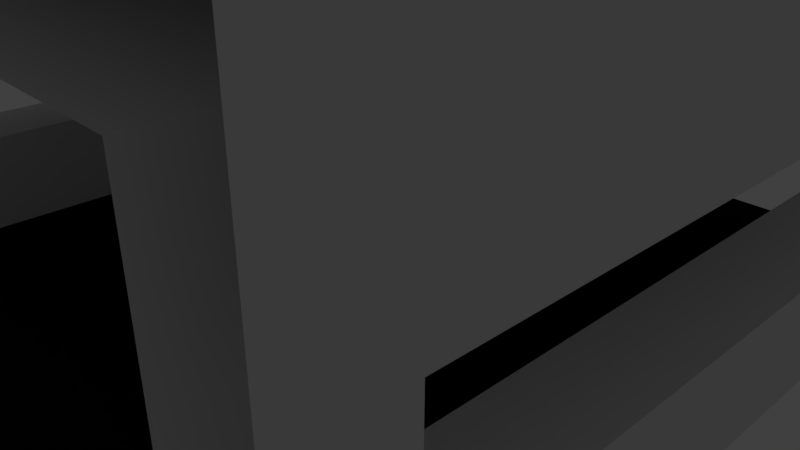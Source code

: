 # Source: TunnelStraightWindow.blend  (saved by Blender 2.79.0; exported with 4.5.12 LTS)
import bpy
from mathutils import Matrix  # noqa: F401  (used for matrix-valued properties, if any)

bpy.ops.wm.read_factory_settings(use_empty=True)
scene = bpy.context.scene
scene.name = 'Scene'

# ---- collections
col_collection_1 = bpy.data.collections.new('Collection 1'); scene.collection.children.link(col_collection_1)

# ---- materials (node trees are filled in below, after node groups)
mat_material = bpy.data.materials.new('Material')
mat_material.alpha_threshold = 0.0
mat_material.use_transparent_shadow = False
mat_material.roughness = 0.5
mat_material.line_color = (0.0, 0.0, 0.0, 1.0)
mat_road = bpy.data.materials.new('Road')
mat_road.alpha_threshold = 0.0
mat_road.use_transparent_shadow = False
mat_road.diffuse_color = (0.004896, 0.004896, 0.004896, 1.0)
mat_road.roughness = 0.5

# ---- material node trees

# ---- world
world_world = bpy.data.worlds.new('World'); scene.world = world_world
world_world.color = (0.05088, 0.05088, 0.05088)
world_world.use_sun_shadow = False
world_world.sun_shadow_jitter_overblur = 0.0
world_world.cycles.sampling_method = 'MANUAL'

# ---- cameras
cam_camera = bpy.data.cameras.new('Camera')
cam_camera.clip_end = 100.0
cam_camera.lens = 35.0
cam_camera.sensor_width = 32.0
cam_camera.sensor_height = 18.0
cam_camera.ortho_scale = 7.314
cam_camera.dof.focus_distance = 0.0
cam_camera.dof.aperture_fstop = 128.0

# ---- lights
light_lamp = bpy.data.lights.new('Lamp', 'POINT')
light_lamp.transmission_factor = 0.0
light_lamp.cutoff_distance = 30.0
light_lamp.energy = 100.0
light_lamp.shadow_buffer_clip_start = 1.001
light_lamp.shadow_soft_size = 0.1
light_lamp.shadow_maximum_resolution = 0.006
light_lamp.use_absolute_resolution = True

# ---- meshes
me_cube = bpy.data.meshes.new('Cube')
me_cube.from_pydata([(-4.0, 5.0, -1.0), (-4.0, 4.0, 0.0), (-5.0, 5.0, 0.0), (-5.0, 4.0, 4.0), (-4.0, 5.0, 0.0), (-5.0, 4.0, 0.0), (-5.0, 5.0, 4.0), (-4.0, 5.0, 4.0), (-4.0, 4.0, -1.0), (-4.0, 4.0, 4.0), (-4.0, -5.0, -1.0), (-4.0, -4.0, 0.0), (-5.0, -5.0, 0.0), (-5.0, -4.0, 4.0), (-4.0, -5.0, 0.0), (-5.0, -4.0, 0.0), (-5.0, -5.0, 4.0), (-4.0, -5.0, 4.0), (-4.0, -4.0, -1.0), (-4.0, 0.0, -1.0), (-5.0, 0.0, 0.0), (-4.0, 0.0, 0.0), (-4.0, -4.0, 4.0), (-4.0, 0.0, 4.0), (-5.0, 0.0, 4.0), (-5.0, 4.0, 5.0), (-5.0, 5.0, 5.0), (-4.0, 4.0, 5.0), (-4.0, 0.0, 5.0), (-5.0, 0.0, 5.0), (-4.0, 5.0, 5.0), (-5.0, -4.0, 5.0), (-5.0, -5.0, 5.0), (-4.0, -4.0, 5.0), (-4.0, -5.0, 5.0), (-5.0, 4.0, 1.25), (-5.0, 4.0, 2.75), (-5.0, 5.0, 2.667), (-5.0, 5.0, 1.25), (-5.0, 0.0, 1.25), (-5.0, 0.0, 2.75), (-5.0, -4.0, 1.25), (-5.0, -4.0, 2.75), (-5.0, -5.0, 2.667), (-5.0, -5.0, 1.25), (-4.0, 5.0, 2.667), (-4.0, 5.0, 1.25), (-4.0, 4.0, 1.25), (-4.0, 4.0, 2.75), (-4.0, 0.0, 2.75), (-4.0, 0.0, 1.25), (-4.0, -5.0, 2.667), (-4.0, -5.0, 1.25), (-4.0, -4.0, 1.25), (-4.0, -4.0, 2.75), (4.0, 5.0, -1.0), (4.0, 4.0, 0.0), (5.0, 5.0, 0.0), (0.0, 4.0, 0.0), (0.0, 5.0, -1.0), (5.0, 4.0, 4.0), (0.0, 5.0, 0.0), (4.0, 5.0, 0.0), (0.0, 4.0, -1.0), (5.0, 4.0, 0.0), (5.0, 5.0, 4.0), (4.0, 5.0, 4.0), (4.0, 4.0, -1.0), (4.0, 4.0, 4.0), (4.0, -5.0, -1.0), (4.0, -4.0, 0.0), (5.0, -5.0, 0.0), (0.0, -4.0, 0.0), (0.0, -5.0, -1.0), (5.0, -4.0, 4.0), (0.0, -5.0, 0.0), (4.0, -5.0, 0.0), (0.0, -4.0, -1.0), (5.0, -4.0, 0.0), (5.0, -5.0, 4.0), (4.0, -5.0, 4.0), (4.0, -4.0, -1.0), (4.0, 0.0, -1.0), (5.0, 0.0, 0.0), (0.0, 0.0, 0.0), (0.0, 0.0, -1.0), (4.0, 0.0, 0.0), (4.0, -4.0, 4.0), (4.0, 0.0, 4.0), (5.0, 0.0, 4.0), (5.0, 4.0, 5.0), (5.0, 5.0, 5.0), (4.0, 4.0, 5.0), (4.0, 0.0, 5.0), (5.0, 0.0, 5.0), (4.0, 5.0, 5.0), (5.0, -4.0, 5.0), (5.0, -5.0, 5.0), (4.0, -4.0, 5.0), (4.0, -5.0, 5.0), (0.0, -4.0, 5.0), (0.0, 0.0, 5.0), (0.0, 4.0, 5.0), (0.0, 5.0, 5.0), (0.0, -5.0, 5.0), (0.0, 5.0, 4.0), (0.0, 4.0, 4.0), (0.0, -5.0, 4.0), (0.0, -4.0, 4.0), (0.0, 0.0, 4.0), (5.0, 4.0, 1.25), (5.0, 4.0, 2.75), (5.0, 5.0, 2.667), (5.0, 5.0, 1.25), (5.0, 0.0, 1.25), (5.0, 0.0, 2.75), (5.0, -4.0, 1.25), (5.0, -4.0, 2.75), (5.0, -5.0, 2.667), (5.0, -5.0, 1.25), (4.0, 5.0, 2.667), (4.0, 5.0, 1.25), (4.0, 4.0, 1.25), (4.0, 4.0, 2.75), (4.0, 0.0, 2.75), (4.0, 0.0, 1.25), (4.0, -5.0, 2.667), (4.0, -5.0, 1.25), (4.0, -4.0, 1.25), (4.0, -4.0, 2.75)], [], [(3, 24, 29, 25), (24, 13, 31, 29), (0, 8, 5), (0, 5, 2), (8, 19, 20, 5), (1, 58, 61, 4), (8, 0, 59, 63), (21, 84, 58, 1), (19, 8, 63, 85), (45, 7, 9, 48), (49, 48, 9, 23), (39, 35, 5, 20), (36, 3, 6, 37), (107, 17, 22, 108), (6, 3, 25, 26), (10, 15, 18), (10, 12, 15), (18, 15, 20, 19), (11, 14, 75, 72), (18, 77, 73, 10), (21, 11, 72, 84), (19, 85, 77, 18), (51, 54, 22, 17), (100, 33, 34, 104), (49, 23, 22, 54), (39, 20, 15, 41), (42, 43, 16, 13), (25, 29, 28, 27), (25, 27, 30, 26), (31, 33, 28, 29), (31, 32, 34, 33), (101, 28, 33, 100), (13, 16, 32, 31), (102, 27, 28, 101), (103, 30, 27, 102), (106, 9, 7, 105), (108, 22, 23, 109), (109, 23, 9, 106), (15, 12, 44, 41), (41, 44, 43, 42), (24, 40, 42, 13), (41, 53, 50, 39), (5, 35, 38, 2), (35, 36, 37, 38), (24, 3, 36, 40), (42, 54, 53, 41), (21, 50, 53, 11), (40, 49, 54, 42), (14, 11, 53, 52), (52, 53, 54, 51), (21, 1, 47, 50), (36, 48, 49, 40), (4, 46, 47, 1), (46, 45, 48, 47), (39, 50, 47, 35), (35, 47, 48, 36), (60, 90, 94, 89), (89, 94, 96, 74), (55, 64, 67), (55, 57, 64), (67, 64, 83, 82), (56, 62, 61, 58), (67, 63, 59, 55), (86, 56, 58, 84), (82, 85, 63, 67), (120, 123, 68, 66), (124, 88, 68, 123), (114, 83, 64, 110), (111, 112, 65, 60), (107, 108, 87, 80), (65, 91, 90, 60), (69, 81, 78), (69, 78, 71), (81, 82, 83, 78), (70, 72, 75, 76), (81, 69, 73, 77), (86, 84, 72, 70), (82, 81, 77, 85), (126, 80, 87, 129), (100, 104, 99, 98), (124, 129, 87, 88), (114, 116, 78, 83), (117, 74, 79, 118), (90, 92, 93, 94), (90, 91, 95, 92), (96, 94, 93, 98), (96, 98, 99, 97), (101, 100, 98, 93), (74, 96, 97, 79), (102, 101, 93, 92), (103, 102, 92, 95), (106, 105, 66, 68), (108, 109, 88, 87), (109, 106, 68, 88), (78, 116, 119, 71), (116, 117, 118, 119), (89, 74, 117, 115), (116, 114, 125, 128), (64, 57, 113, 110), (110, 113, 112, 111), (89, 115, 111, 60), (117, 116, 128, 129), (86, 70, 128, 125), (115, 117, 129, 124), (76, 127, 128, 70), (127, 126, 129, 128), (86, 125, 122, 56), (111, 115, 124, 123), (62, 56, 122, 121), (121, 122, 123, 120), (114, 110, 122, 125), (110, 111, 123, 122)])
me_cube.polygons.foreach_set('material_index', [0, 0, 0, 0, 0, 1, 0, 1, 0, 0, 0, 0, 0, 0, 0, 0, 0, 0, 1, 0, 1, 0, 0, 0, 0, 0, 0, 0, 0, 0, 0, 0, 0, 0, 0, 0, 0, 0, 0, 0, 0, 0, 0, 0, 0, 0, 0, 0, 0, 0, 0, 0, 0, 0, 0, 0, 0, 0, 0, 0, 0, 1, 0, 1, 0, 0, 0, 0, 0, 0, 0, 0, 0, 0, 1, 0, 1, 0, 0, 0, 0, 0, 0, 0, 0, 0, 0, 0, 0, 0, 0, 0, 0, 0, 0, 0, 0, 0, 0, 0, 0, 0, 0, 0, 0, 0, 0, 0, 0, 0, 0, 0])
_uv = me_cube.uv_layers.new(name='UVMap')
_uv.uv.foreach_set('vector', [0.5, 0.5, 5.96e-08, 0.5, 5.96e-08, 0.625, 0.5, 0.625, 0.5, 0.5, 1.192e-07, 0.5, 1.192e-07, 0.625, 0.5, 0.625, 0.625, 0.375, 0.5, 0.375, 0.5, 0.5, 0.5, 0.625, 0.375, 0.5, 0.375, 0.625, 0.5, 0.375, 5.96e-08, 0.375, 5.96e-08, 0.5, 0.5, 0.5, 0.5, 0.5, 1.0, 0.5, 1.0, 0.625, 0.5, 0.625, 0.5, 0.5, 0.5, 0.625, 1.0, 0.625, 1.0, 0.5, 0.5, 0.5, 1.0, 0.5, 1.0, 1.0, 0.5, 1.0, 0.5, 0.5, 0.5, 1.0, 1.0, 1.0, 1.0, 0.5, 0.375, 0.5833, 0.375, 0.75, 0.25, 0.75, 0.25, 0.5833, 0.5, 0.5833, 1.0, 0.5833, 1.0, 0.75, 0.5, 0.75, 0.5, 0.4167, 1.0, 0.4167, 1.0, 0.25, 0.5, 0.25, 0.5, 0.5833, 0.5, 0.75, 0.625, 0.75, 0.625, 0.5833, 0.5, 0.625, 1.192e-07, 0.625, 8.941e-08, 0.75, 0.5, 0.75, 0.625, 0.5, 0.5, 0.5, 0.5, 0.625, 0.625, 0.625, 0.375, 0.375, 0.5, 0.5, 0.5, 0.375, 0.5, 0.375, 0.375, 0.375, 0.375, 0.5, 0.5, 0.375, 0.5, 0.5, 1.0, 0.5, 1.0, 0.375, 0.5, 0.5, 0.5, 0.375, 1.0, 0.375, 1.0, 0.5, 0.5, 0.5, 1.0, 0.5, 1.0, 0.375, 0.5, 0.375, 0.5, 0.5, 0.5, 1.788e-07, 1.0, 0.0, 1.0, 0.5, 0.5, 0.5, 1.0, 0.5, 1.0, 2.98e-07, 0.5, 3.874e-07, 0.625, 0.5833, 0.75, 0.5833, 0.75, 0.75, 0.625, 0.75, 0.5, 0.5, 8.941e-08, 0.5, 1.192e-07, 0.375, 0.5, 0.375, 0.5, 0.5833, 0.5, 0.75, 0.0, 0.75, 0.0, 0.5833, 0.5, 0.4167, 0.5, 0.25, 1.192e-07, 0.25, 1.192e-07, 0.4167, 0.5, 0.5833, 0.375, 0.5833, 0.375, 0.75, 0.5, 0.75, 0.375, 0.5, 0.375, 2.384e-07, 0.5, 2.384e-07, 0.5, 0.5, 0.375, 0.5, 0.5, 0.5, 0.5, 0.625, 0.375, 0.625, 0.375, 0.5, 0.5, 0.5, 0.5, 1.0, 0.375, 1.0, 0.375, 0.5, 0.375, 0.375, 0.5, 0.375, 0.5, 0.5, 0.5, 0.5, 8.941e-08, 0.5, 8.941e-08, 1.788e-07, 0.5, 1.788e-07, 0.5, 0.5, 0.375, 0.5, 0.375, 0.625, 0.5, 0.625, 0.5, 0.5, 8.941e-08, 0.5, 8.941e-08, 2.384e-07, 0.5, 2.384e-07, 0.5, 0.375, 1.192e-07, 0.375, 8.941e-08, 0.25, 0.5, 0.25, 0.5, 0.5, 8.941e-08, 0.5, 1.192e-07, 0.625, 0.5, 0.625, 0.5, 0.5, 8.941e-08, 0.5, 8.941e-08, 1.0, 0.5, 1.0, 0.5, 0.5, 8.941e-08, 0.5, 8.941e-08, 1.0, 0.5, 1.0, 0.5, 0.5, 0.375, 0.5, 0.375, 0.6667, 0.5, 0.6667, 0.5, 0.4167, 0.375, 0.4167, 0.375, 0.5833, 0.5, 0.5833, 0.5, 0.5, 0.5, 0.3333, 1.192e-07, 0.3333, 1.192e-07, 0.5, 0.375, 0.5, 0.5, 0.5, 0.5, 1.0, 0.375, 1.0, 0.5, 0.5, 0.5, 0.6667, 0.625, 0.6667, 0.625, 0.5, 0.5, 0.4167, 0.5, 0.5833, 0.625, 0.5833, 0.625, 0.4167, 0.5, 0.5, 1.0, 0.5, 1.0, 0.3333, 0.5, 0.3333, 0.375, 0.5833, 0.5, 0.5833, 0.5, 0.4167, 0.375, 0.4167, 0.5, 0.5, 0.5, 0.6667, 0.0, 0.6667, 0.0, 0.5, 0.375, 0.5, 0.5, 0.5, 0.5, 1.788e-07, 0.375, 2.98e-07, 0.625, 0.5, 0.75, 0.5, 0.75, 0.6667, 0.625, 0.6667, 0.625, 0.4167, 0.75, 0.4167, 0.75, 0.5833, 0.625, 0.5833, 0.5, 0.5, 1.0, 0.5, 1.0, 0.6667, 0.5, 0.6667, 0.375, 0.5, 0.5, 0.5, 0.5, 2.384e-07, 0.375, 2.384e-07, 0.375, 0.5, 0.375, 0.6667, 0.25, 0.6667, 0.25, 0.5, 0.375, 0.4167, 0.375, 0.5833, 0.25, 0.5833, 0.25, 0.4167, 0.375, 0.5, 0.5, 0.5, 0.5, 1.0, 0.375, 1.0, 0.375, 0.4167, 0.5, 0.4167, 0.5, 0.5833, 0.375, 0.5833, 0.5, 0.5, 0.5, 0.625, 5.96e-08, 0.625, 5.96e-08, 0.5, 0.5, 0.5, 0.5, 0.625, 1.192e-07, 0.625, 1.192e-07, 0.5, 0.625, 0.375, 0.5, 0.5, 0.5, 0.375, 0.5, 0.625, 0.625, 0.625, 0.625, 0.5, 0.5, 0.375, 0.5, 0.5, 5.96e-08, 0.5, 5.96e-08, 0.375, 0.5, 0.5, 0.5, 0.625, 5.96e-08, 0.625, 5.96e-08, 0.5, 0.5, 0.5, 5.96e-08, 0.5, 5.96e-08, 0.625, 0.5, 0.625, 0.5, 0.5, 0.5, 1.0, 5.96e-08, 1.0, 5.96e-08, 0.5, 0.5, 0.5, 5.96e-08, 0.5, 5.96e-08, 1.0, 0.5, 1.0, 0.375, 0.5833, 0.25, 0.5833, 0.25, 0.75, 0.375, 0.75, 0.5, 0.5833, 0.5, 0.75, 1.0, 0.75, 1.0, 0.5833, 0.5, 0.4167, 0.5, 0.25, 1.0, 0.25, 1.0, 0.4167, 0.5, 0.5833, 0.625, 0.5833, 0.625, 0.75, 0.5, 0.75, 0.5, 0.625, 0.5, 0.75, 1.0, 0.75, 1.0, 0.625, 0.625, 0.5, 0.625, 0.625, 0.5, 0.625, 0.5, 0.5, 0.375, 0.375, 0.5, 0.375, 0.5, 0.5, 0.5, 0.375, 0.625, 0.5, 0.625, 0.375, 0.5, 0.375, 1.0, 0.375, 1.0, 0.5, 0.5, 0.5, 0.5, 0.5, 5.96e-08, 0.5, 5.96e-08, 0.375, 0.5, 0.375, 0.5, 0.5, 0.5, 0.375, 5.96e-08, 0.375, 5.96e-08, 0.5, 0.5, 0.5, 5.96e-08, 0.5, 5.96e-08, 0.0, 0.5, 1.788e-07, 0.5, 0.5, 0.5, 3.874e-07, 5.96e-08, 2.98e-07, 5.96e-08, 0.5, 0.625, 0.5833, 0.625, 0.75, 0.75, 0.75, 0.75, 0.5833, 0.5, 0.5, 0.5, 0.375, 1.0, 0.375, 1.0, 0.5, 0.5, 0.5833, 0.0, 0.5833, 0.0, 0.75, 0.5, 0.75, 0.5, 0.4167, 1.192e-07, 0.4167, 1.192e-07, 0.25, 0.5, 0.25, 0.5, 0.5833, 0.5, 0.75, 0.375, 0.75, 0.375, 0.5833, 0.625, 0.5, 0.5, 0.5, 0.5, 2.384e-07, 0.625, 2.384e-07, 0.625, 0.5, 0.625, 0.625, 0.5, 0.625, 0.5, 0.5, 0.625, 0.5, 0.625, 1.0, 0.5, 1.0, 0.5, 0.5, 0.625, 0.5, 0.5, 0.5, 0.5, 0.375, 0.625, 0.375, 0.5, 0.5, 0.5, 1.788e-07, 1.0, 1.788e-07, 1.0, 0.5, 0.5, 0.5, 0.5, 0.625, 0.375, 0.625, 0.375, 0.5, 0.5, 0.5, 0.5, 2.384e-07, 1.0, 2.384e-07, 1.0, 0.5, 0.5, 0.375, 0.5, 0.25, 1.0, 0.25, 1.0, 0.375, 0.5, 0.5, 0.5, 0.625, 1.0, 0.625, 1.0, 0.5, 0.5, 0.5, 0.5, 1.0, 1.0, 1.0, 1.0, 0.5, 0.5, 0.5, 0.5, 1.0, 1.0, 1.0, 1.0, 0.5, 0.5, 0.5, 0.5, 0.6667, 0.375, 0.6667, 0.375, 0.5, 0.5, 0.4167, 0.5, 0.5833, 0.375, 0.5833, 0.375, 0.4167, 0.5, 0.5, 1.192e-07, 0.5, 1.192e-07, 0.3333, 0.5, 0.3333, 0.625, 0.5, 0.625, 1.0, 0.5, 1.0, 0.5, 0.5, 0.5, 0.5, 0.625, 0.5, 0.625, 0.6667, 0.5, 0.6667, 0.5, 0.4167, 0.625, 0.4167, 0.625, 0.5833, 0.5, 0.5833, 0.5, 0.5, 0.5, 0.3333, 1.0, 0.3333, 1.0, 0.5, 0.625, 0.5833, 0.625, 0.4167, 0.5, 0.4167, 0.5, 0.5833, 0.5, 0.5, 0.0, 0.5, 0.0, 0.6667, 0.5, 0.6667, 0.375, 0.5, 0.375, 2.98e-07, 0.25, 1.788e-07, 0.25, 0.5, 0.625, 0.5, 0.625, 0.6667, 0.75, 0.6667, 0.75, 0.5, 0.625, 0.4167, 0.625, 0.5833, 0.75, 0.5833, 0.75, 0.4167, 0.5, 0.5, 0.5, 0.6667, 1.0, 0.6667, 1.0, 0.5, 0.625, 0.5, 0.625, 2.384e-07, 0.5, 2.384e-07, 0.5, 0.5, 0.375, 0.5, 0.25, 0.5, 0.25, 0.6667, 0.375, 0.6667, 0.375, 0.4167, 0.25, 0.4167, 0.25, 0.5833, 0.375, 0.5833, 0.375, 0.5, 0.375, 1.0, 0.25, 1.0, 0.25, 0.5, 0.625, 0.4167, 0.625, 0.5833, 0.5, 0.5833, 0.5, 0.4167])
me_cube.materials.append(mat_material)
me_cube.materials.append(mat_road)
me_cube.use_remesh_preserve_volume = False
me_cube.use_remesh_preserve_attributes = False
me_cube.use_mirror_vertex_groups = False
me_cube.update()

# ---- objects
ob_cube = bpy.data.objects.new('Cube', me_cube)
ob_lamp = bpy.data.objects.new('Lamp', light_lamp)
ob_camera = bpy.data.objects.new('Camera', cam_camera)

# ---- transforms, parenting, visibility, modifiers, constraints
ob_cube.location = (0.0, 0.0, 0.0)
ob_cube.lock_rotations_4d = False
ob_cube.empty_display_type = 'ARROWS'
ob_cube.lineart.crease_threshold = 0.0
ob_lamp.location = (4.076, 1.005, 5.904)
ob_lamp.rotation_euler = (0.6503, 0.05522, 1.866)
ob_lamp.lock_rotations_4d = False
ob_lamp.empty_display_type = 'ARROWS'
ob_lamp.color = (0.0, 0.0, 0.0, 0.0)
ob_lamp.lineart.crease_threshold = 0.0
ob_camera.location = (7.481, -6.508, 5.344)
ob_camera.rotation_euler = (1.109, 0.0, 0.8149)
ob_camera.lock_rotations_4d = False
ob_camera.empty_display_type = 'ARROWS'
ob_camera.color = (0.0, 0.0, 0.0, 0.0)
ob_camera.display_type = 'WIRE'
ob_camera.lineart.crease_threshold = 0.0

# ---- collection membership
col_collection_1.objects.link(ob_cube)
col_collection_1.objects.link(ob_lamp)
col_collection_1.objects.link(ob_camera)

# ---- scene / render settings (as saved in the file)
scene.camera = ob_camera
scene.frame_start = 1; scene.frame_end = 250; scene.frame_set(1)
scene.render.engine = 'BLENDER_EEVEE_NEXT'
scene.render.resolution_percentage = 50
scene.render.dither_intensity = 0.0
scene.cycles.use_denoising = False
scene.cycles.samples = 128
scene.cycles.sampling_pattern = 'TABULATED_SOBOL'
scene.cycles.use_adaptive_sampling = False
scene.cycles.use_light_tree = False
scene.cycles.blur_glossy = 0.0
scene.cycles.sample_clamp_indirect = 0.0
scene.view_settings.view_transform = 'Standard'
bpy.context.view_layer.update()
